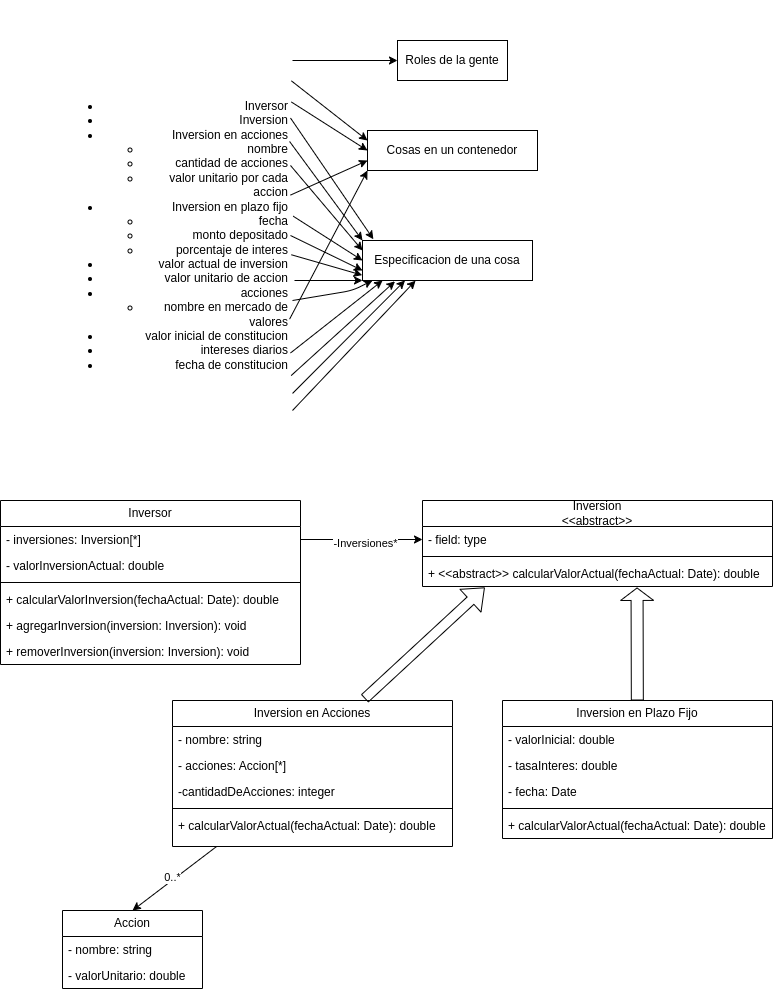

The diagram above was exported from draw.io. Its source (the exported page's mxGraphModel, read from the mxfile embedded in the PNG):
<mxGraphModel dx="1618" dy="706" grid="1" gridSize="10" guides="1" tooltips="1" connect="1" arrows="1" fold="1" page="1" pageScale="1" pageWidth="850" pageHeight="1100" math="0" shadow="0">
  <root>
    <mxCell id="0" />
    <mxCell id="1" parent="0" />
    <mxCell id="190" style="edgeStyle=none;html=1;entryX=0;entryY=0.5;entryDx=0;entryDy=0;" parent="1" target="173" edge="1">
      <mxGeometry relative="1" as="geometry">
        <mxPoint x="350" y="70" as="sourcePoint" />
      </mxGeometry>
    </mxCell>
    <mxCell id="191" style="edgeStyle=none;html=1;entryX=0.064;entryY=-0.032;entryDx=0;entryDy=0;exitX=1;exitY=0.25;exitDx=0;exitDy=0;entryPerimeter=0;" parent="1" source="3" target="177" edge="1">
      <mxGeometry relative="1" as="geometry" />
    </mxCell>
    <mxCell id="192" style="edgeStyle=none;html=1;entryX=0;entryY=0.25;entryDx=0;entryDy=0;exitX=1.004;exitY=0.171;exitDx=0;exitDy=0;exitPerimeter=0;" parent="1" source="3" target="176" edge="1">
      <mxGeometry relative="1" as="geometry" />
    </mxCell>
    <mxCell id="193" style="edgeStyle=none;html=1;entryX=0;entryY=1;entryDx=0;entryDy=0;exitX=0.996;exitY=0.678;exitDx=0;exitDy=0;exitPerimeter=0;" parent="1" source="3" target="176" edge="1">
      <mxGeometry relative="1" as="geometry" />
    </mxCell>
    <mxCell id="194" style="edgeStyle=none;html=1;entryX=0;entryY=0.75;entryDx=0;entryDy=0;exitX=1;exitY=0.414;exitDx=0;exitDy=0;exitPerimeter=0;" parent="1" source="3" target="176" edge="1">
      <mxGeometry relative="1" as="geometry" />
    </mxCell>
    <mxCell id="195" style="edgeStyle=none;html=1;entryX=0;entryY=0.5;entryDx=0;entryDy=0;exitX=1.004;exitY=0.216;exitDx=0;exitDy=0;exitPerimeter=0;" parent="1" source="3" target="176" edge="1">
      <mxGeometry relative="1" as="geometry" />
    </mxCell>
    <mxCell id="196" style="edgeStyle=none;html=1;entryX=0;entryY=0;entryDx=0;entryDy=0;exitX=0.996;exitY=0.3;exitDx=0;exitDy=0;exitPerimeter=0;" parent="1" source="3" target="177" edge="1">
      <mxGeometry relative="1" as="geometry" />
    </mxCell>
    <mxCell id="197" style="edgeStyle=none;html=1;entryX=0;entryY=0.25;entryDx=0;entryDy=0;exitX=1;exitY=0.351;exitDx=0;exitDy=0;exitPerimeter=0;" parent="1" source="3" target="177" edge="1">
      <mxGeometry relative="1" as="geometry" />
    </mxCell>
    <mxCell id="198" style="edgeStyle=none;html=1;exitX=1.012;exitY=0.459;exitDx=0;exitDy=0;exitPerimeter=0;entryX=0;entryY=0.5;entryDx=0;entryDy=0;" parent="1" source="3" target="177" edge="1">
      <mxGeometry relative="1" as="geometry" />
    </mxCell>
    <mxCell id="199" style="edgeStyle=none;html=1;entryX=0;entryY=0.75;entryDx=0;entryDy=0;exitX=1;exitY=0.5;exitDx=0;exitDy=0;" parent="1" source="3" target="177" edge="1">
      <mxGeometry relative="1" as="geometry" />
    </mxCell>
    <mxCell id="200" style="edgeStyle=none;html=1;entryX=-0.002;entryY=0.866;entryDx=0;entryDy=0;exitX=1.004;exitY=0.541;exitDx=0;exitDy=0;exitPerimeter=0;entryPerimeter=0;" parent="1" source="3" target="177" edge="1">
      <mxGeometry relative="1" as="geometry" />
    </mxCell>
    <mxCell id="201" style="edgeStyle=none;html=1;entryX=0;entryY=1;entryDx=0;entryDy=0;" parent="1" target="177" edge="1">
      <mxGeometry relative="1" as="geometry">
        <mxPoint x="352" y="290" as="sourcePoint" />
      </mxGeometry>
    </mxCell>
    <mxCell id="3" value="&lt;ul&gt;&lt;li&gt;Inversor&lt;/li&gt;&lt;li&gt;Inversion&lt;/li&gt;&lt;li&gt;Inversion en acciones&lt;/li&gt;&lt;ul&gt;&lt;li&gt;nombre&lt;/li&gt;&lt;li&gt;cantidad de acciones&lt;/li&gt;&lt;li&gt;valor unitario por cada accion&lt;/li&gt;&lt;/ul&gt;&lt;li&gt;Inversion en plazo fijo&lt;/li&gt;&lt;ul&gt;&lt;li&gt;fecha&lt;/li&gt;&lt;li&gt;monto depositado&lt;/li&gt;&lt;li&gt;porcentaje de interes&lt;/li&gt;&lt;/ul&gt;&lt;li&gt;valor actual de inversion&lt;/li&gt;&lt;li&gt;valor unitario de accion&lt;/li&gt;&lt;li&gt;acciones&lt;/li&gt;&lt;ul&gt;&lt;li&gt;nombre en mercado de valores&lt;/li&gt;&lt;/ul&gt;&lt;li&gt;valor inicial de constitucion&lt;/li&gt;&lt;li&gt;intereses diarios&lt;/li&gt;&lt;li&gt;fecha de constitucion&lt;/li&gt;&lt;/ul&gt;" style="text;strokeColor=none;fillColor=none;html=1;whiteSpace=wrap;verticalAlign=middle;overflow=hidden;align=right;" parent="1" vertex="1">
      <mxGeometry x="120" y="10" width="228" height="470" as="geometry" />
    </mxCell>
    <mxCell id="4" value="Inversion&lt;div&gt;&lt;span style=&quot;color: rgb(0, 0, 0);&quot;&gt;&amp;lt;&amp;lt;abstract&amp;gt;&amp;gt;&lt;/span&gt;&lt;/div&gt;" style="swimlane;fontStyle=0;childLayout=stackLayout;horizontal=1;startSize=26;fillColor=none;horizontalStack=0;resizeParent=1;resizeParentMax=0;resizeLast=0;collapsible=1;marginBottom=0;whiteSpace=wrap;html=1;" parent="1" vertex="1">
      <mxGeometry x="480" y="510" width="350" height="86" as="geometry" />
    </mxCell>
    <mxCell id="7" value="- field: type" style="text;strokeColor=none;fillColor=none;align=left;verticalAlign=top;spacingLeft=4;spacingRight=4;overflow=hidden;rotatable=0;points=[[0,0.5],[1,0.5]];portConstraint=eastwest;whiteSpace=wrap;html=1;" parent="4" vertex="1">
      <mxGeometry y="26" width="350" height="26" as="geometry" />
    </mxCell>
    <mxCell id="55" value="" style="line;strokeWidth=1;fillColor=none;align=left;verticalAlign=middle;spacingTop=-1;spacingLeft=3;spacingRight=3;rotatable=0;labelPosition=right;points=[];portConstraint=eastwest;strokeColor=inherit;" parent="4" vertex="1">
      <mxGeometry y="52" width="350" height="8" as="geometry" />
    </mxCell>
    <mxCell id="56" value="+ &amp;lt;&amp;lt;abstract&amp;gt;&amp;gt; calcularValorActual(fechaActual: Date): double" style="text;strokeColor=none;fillColor=none;align=left;verticalAlign=top;spacingLeft=4;spacingRight=4;overflow=hidden;rotatable=0;points=[[0,0.5],[1,0.5]];portConstraint=eastwest;whiteSpace=wrap;html=1;" parent="4" vertex="1">
      <mxGeometry y="60" width="350" height="26" as="geometry" />
    </mxCell>
    <mxCell id="8" value="Inversor" style="swimlane;fontStyle=0;childLayout=stackLayout;horizontal=1;startSize=26;fillColor=none;horizontalStack=0;resizeParent=1;resizeParentMax=0;resizeLast=0;collapsible=1;marginBottom=0;whiteSpace=wrap;html=1;" parent="1" vertex="1">
      <mxGeometry x="58" y="510" width="300" height="164" as="geometry" />
    </mxCell>
    <mxCell id="9" value="- inversiones: Inversion[*]" style="text;strokeColor=none;fillColor=none;align=left;verticalAlign=top;spacingLeft=4;spacingRight=4;overflow=hidden;rotatable=0;points=[[0,0.5],[1,0.5]];portConstraint=eastwest;whiteSpace=wrap;html=1;" parent="8" vertex="1">
      <mxGeometry y="26" width="300" height="26" as="geometry" />
    </mxCell>
    <mxCell id="10" value="- valorInversionActual: double" style="text;strokeColor=none;fillColor=none;align=left;verticalAlign=top;spacingLeft=4;spacingRight=4;overflow=hidden;rotatable=0;points=[[0,0.5],[1,0.5]];portConstraint=eastwest;whiteSpace=wrap;html=1;" parent="8" vertex="1">
      <mxGeometry y="52" width="300" height="26" as="geometry" />
    </mxCell>
    <mxCell id="53" value="" style="line;strokeWidth=1;fillColor=none;align=left;verticalAlign=middle;spacingTop=-1;spacingLeft=3;spacingRight=3;rotatable=0;labelPosition=right;points=[];portConstraint=eastwest;strokeColor=inherit;" parent="8" vertex="1">
      <mxGeometry y="78" width="300" height="8" as="geometry" />
    </mxCell>
    <mxCell id="54" value="+ calcularValorInversion(fechaActual: Date): double" style="text;strokeColor=none;fillColor=none;align=left;verticalAlign=top;spacingLeft=4;spacingRight=4;overflow=hidden;rotatable=0;points=[[0,0.5],[1,0.5]];portConstraint=eastwest;whiteSpace=wrap;html=1;" parent="8" vertex="1">
      <mxGeometry y="86" width="300" height="26" as="geometry" />
    </mxCell>
    <mxCell id="58" value="+ agregarInversion(inversion: Inversion): void" style="text;strokeColor=none;fillColor=none;align=left;verticalAlign=top;spacingLeft=4;spacingRight=4;overflow=hidden;rotatable=0;points=[[0,0.5],[1,0.5]];portConstraint=eastwest;whiteSpace=wrap;html=1;" parent="8" vertex="1">
      <mxGeometry y="112" width="300" height="26" as="geometry" />
    </mxCell>
    <mxCell id="59" value="+ removerInversion(&lt;span style=&quot;color: rgb(0, 0, 0);&quot;&gt;inversion: Inversion&lt;/span&gt;): void" style="text;strokeColor=none;fillColor=none;align=left;verticalAlign=top;spacingLeft=4;spacingRight=4;overflow=hidden;rotatable=0;points=[[0,0.5],[1,0.5]];portConstraint=eastwest;whiteSpace=wrap;html=1;" parent="8" vertex="1">
      <mxGeometry y="138" width="300" height="26" as="geometry" />
    </mxCell>
    <mxCell id="16" style="edgeStyle=none;html=1;" parent="1" source="9" edge="1">
      <mxGeometry relative="1" as="geometry">
        <mxPoint x="480" y="549" as="targetPoint" />
      </mxGeometry>
    </mxCell>
    <mxCell id="17" value="-Inversiones*" style="edgeLabel;html=1;align=center;verticalAlign=middle;resizable=0;points=[];" parent="16" vertex="1" connectable="0">
      <mxGeometry x="0.0431" y="-3" relative="1" as="geometry">
        <mxPoint as="offset" />
      </mxGeometry>
    </mxCell>
    <mxCell id="30" style="edgeStyle=none;html=1;entryX=0.5;entryY=0;entryDx=0;entryDy=0;" parent="1" source="18" target="26" edge="1">
      <mxGeometry relative="1" as="geometry" />
    </mxCell>
    <mxCell id="31" value="0..*" style="edgeLabel;html=1;align=center;verticalAlign=middle;resizable=0;points=[];" parent="30" vertex="1" connectable="0">
      <mxGeometry x="0.0321" y="-2" relative="1" as="geometry">
        <mxPoint y="-1" as="offset" />
      </mxGeometry>
    </mxCell>
    <mxCell id="18" value="Inversion en Acciones" style="swimlane;fontStyle=0;childLayout=stackLayout;horizontal=1;startSize=26;fillColor=none;horizontalStack=0;resizeParent=1;resizeParentMax=0;resizeLast=0;collapsible=1;marginBottom=0;whiteSpace=wrap;html=1;" parent="1" vertex="1">
      <mxGeometry x="230" y="710" width="280" height="146" as="geometry" />
    </mxCell>
    <mxCell id="19" value="- nombre: string" style="text;strokeColor=none;fillColor=none;align=left;verticalAlign=top;spacingLeft=4;spacingRight=4;overflow=hidden;rotatable=0;points=[[0,0.5],[1,0.5]];portConstraint=eastwest;whiteSpace=wrap;html=1;" parent="18" vertex="1">
      <mxGeometry y="26" width="280" height="26" as="geometry" />
    </mxCell>
    <mxCell id="60" value="- acciones: Accion[*]" style="text;strokeColor=none;fillColor=none;align=left;verticalAlign=top;spacingLeft=4;spacingRight=4;overflow=hidden;rotatable=0;points=[[0,0.5],[1,0.5]];portConstraint=eastwest;whiteSpace=wrap;html=1;" parent="18" vertex="1">
      <mxGeometry y="52" width="280" height="26" as="geometry" />
    </mxCell>
    <mxCell id="20" value="-cantidadDeAcciones: integer" style="text;strokeColor=none;fillColor=none;align=left;verticalAlign=top;spacingLeft=4;spacingRight=4;overflow=hidden;rotatable=0;points=[[0,0.5],[1,0.5]];portConstraint=eastwest;whiteSpace=wrap;html=1;" parent="18" vertex="1">
      <mxGeometry y="78" width="280" height="26" as="geometry" />
    </mxCell>
    <mxCell id="46" value="" style="line;strokeWidth=1;fillColor=none;align=left;verticalAlign=middle;spacingTop=-1;spacingLeft=3;spacingRight=3;rotatable=0;labelPosition=right;points=[];portConstraint=eastwest;strokeColor=inherit;" parent="18" vertex="1">
      <mxGeometry y="104" width="280" height="8" as="geometry" />
    </mxCell>
    <mxCell id="47" value="+ calcularValorActual(fechaActual: Date): double" style="text;strokeColor=none;fillColor=none;align=left;verticalAlign=top;spacingLeft=4;spacingRight=4;overflow=hidden;rotatable=0;points=[[0,0.5],[1,0.5]];portConstraint=eastwest;whiteSpace=wrap;html=1;" parent="18" vertex="1">
      <mxGeometry y="112" width="280" height="34" as="geometry" />
    </mxCell>
    <mxCell id="22" value="Inversion en Plazo Fijo" style="swimlane;fontStyle=0;childLayout=stackLayout;horizontal=1;startSize=26;fillColor=none;horizontalStack=0;resizeParent=1;resizeParentMax=0;resizeLast=0;collapsible=1;marginBottom=0;whiteSpace=wrap;html=1;" parent="1" vertex="1">
      <mxGeometry x="560" y="710" width="270" height="138" as="geometry" />
    </mxCell>
    <mxCell id="23" value="- valorInicial: double" style="text;strokeColor=none;fillColor=none;align=left;verticalAlign=top;spacingLeft=4;spacingRight=4;overflow=hidden;rotatable=0;points=[[0,0.5],[1,0.5]];portConstraint=eastwest;whiteSpace=wrap;html=1;" parent="22" vertex="1">
      <mxGeometry y="26" width="270" height="26" as="geometry" />
    </mxCell>
    <mxCell id="24" value="- tasaInteres: double" style="text;strokeColor=none;fillColor=none;align=left;verticalAlign=top;spacingLeft=4;spacingRight=4;overflow=hidden;rotatable=0;points=[[0,0.5],[1,0.5]];portConstraint=eastwest;whiteSpace=wrap;html=1;" parent="22" vertex="1">
      <mxGeometry y="52" width="270" height="26" as="geometry" />
    </mxCell>
    <mxCell id="25" value="- fecha: Date" style="text;strokeColor=none;fillColor=none;align=left;verticalAlign=top;spacingLeft=4;spacingRight=4;overflow=hidden;rotatable=0;points=[[0,0.5],[1,0.5]];portConstraint=eastwest;whiteSpace=wrap;html=1;" parent="22" vertex="1">
      <mxGeometry y="78" width="270" height="26" as="geometry" />
    </mxCell>
    <mxCell id="34" value="" style="line;strokeWidth=1;fillColor=none;align=left;verticalAlign=middle;spacingTop=-1;spacingLeft=3;spacingRight=3;rotatable=0;labelPosition=right;points=[];portConstraint=eastwest;strokeColor=inherit;" parent="22" vertex="1">
      <mxGeometry y="104" width="270" height="8" as="geometry" />
    </mxCell>
    <mxCell id="35" value="+ calcularValorActual(fechaActual: Date): double" style="text;strokeColor=none;fillColor=none;align=left;verticalAlign=top;spacingLeft=4;spacingRight=4;overflow=hidden;rotatable=0;points=[[0,0.5],[1,0.5]];portConstraint=eastwest;whiteSpace=wrap;html=1;" parent="22" vertex="1">
      <mxGeometry y="112" width="270" height="26" as="geometry" />
    </mxCell>
    <mxCell id="26" value="Accion" style="swimlane;fontStyle=0;childLayout=stackLayout;horizontal=1;startSize=26;fillColor=none;horizontalStack=0;resizeParent=1;resizeParentMax=0;resizeLast=0;collapsible=1;marginBottom=0;whiteSpace=wrap;html=1;" parent="1" vertex="1">
      <mxGeometry x="120" y="920" width="140" height="78" as="geometry" />
    </mxCell>
    <mxCell id="27" value="- nombre: string" style="text;strokeColor=none;fillColor=none;align=left;verticalAlign=top;spacingLeft=4;spacingRight=4;overflow=hidden;rotatable=0;points=[[0,0.5],[1,0.5]];portConstraint=eastwest;whiteSpace=wrap;html=1;" parent="26" vertex="1">
      <mxGeometry y="26" width="140" height="26" as="geometry" />
    </mxCell>
    <mxCell id="28" value="- valorUnitario: double" style="text;strokeColor=none;fillColor=none;align=left;verticalAlign=top;spacingLeft=4;spacingRight=4;overflow=hidden;rotatable=0;points=[[0,0.5],[1,0.5]];portConstraint=eastwest;whiteSpace=wrap;html=1;" parent="26" vertex="1">
      <mxGeometry y="52" width="140" height="26" as="geometry" />
    </mxCell>
    <mxCell id="48" style="edgeStyle=none;html=1;exitX=0.686;exitY=-0.013;exitDx=0;exitDy=0;shape=flexArrow;entryX=0.178;entryY=1.037;entryDx=0;entryDy=0;entryPerimeter=0;exitPerimeter=0;" parent="1" source="18" target="56" edge="1">
      <mxGeometry relative="1" as="geometry">
        <mxPoint x="480" y="590" as="targetPoint" />
      </mxGeometry>
    </mxCell>
    <mxCell id="49" style="edgeStyle=none;html=1;shape=flexArrow;width=12;endSize=3.83;entryX=0.613;entryY=1.037;entryDx=0;entryDy=0;entryPerimeter=0;" parent="1" source="22" target="56" edge="1">
      <mxGeometry relative="1" as="geometry">
        <mxPoint x="575" y="650" as="targetPoint" />
        <Array as="points" />
      </mxGeometry>
    </mxCell>
    <mxCell id="173" value="Roles de la gente" style="whiteSpace=wrap;html=1;align=center;" parent="1" vertex="1">
      <mxGeometry x="455" y="50" width="110" height="40" as="geometry" />
    </mxCell>
    <mxCell id="176" value="Cosas en un contenedor" style="whiteSpace=wrap;html=1;align=center;" parent="1" vertex="1">
      <mxGeometry x="425" y="140" width="170" height="40" as="geometry" />
    </mxCell>
    <mxCell id="177" value="&lt;span style=&quot;color: rgb(0, 0, 0);&quot;&gt;Especificacion de una cosa&lt;/span&gt;" style="whiteSpace=wrap;html=1;align=center;" parent="1" vertex="1">
      <mxGeometry x="420" y="250" width="170" height="40" as="geometry" />
    </mxCell>
    <mxCell id="202" style="edgeStyle=none;html=1;" parent="1" edge="1">
      <mxGeometry relative="1" as="geometry">
        <mxPoint x="350" y="310" as="sourcePoint" />
        <mxPoint x="430" y="290" as="targetPoint" />
        <Array as="points">
          <mxPoint x="410" y="300" />
        </Array>
      </mxGeometry>
    </mxCell>
    <mxCell id="203" style="edgeStyle=none;html=1;exitX=1;exitY=0.75;exitDx=0;exitDy=0;entryX=0.118;entryY=1;entryDx=0;entryDy=0;entryPerimeter=0;" parent="1" source="3" target="177" edge="1">
      <mxGeometry relative="1" as="geometry" />
    </mxCell>
    <mxCell id="204" style="edgeStyle=none;html=1;exitX=1.003;exitY=0.798;exitDx=0;exitDy=0;entryX=0.191;entryY=1.021;entryDx=0;entryDy=0;entryPerimeter=0;exitPerimeter=0;" parent="1" source="3" target="177" edge="1">
      <mxGeometry relative="1" as="geometry" />
    </mxCell>
    <mxCell id="205" style="edgeStyle=none;html=1;exitX=1.009;exitY=0.836;exitDx=0;exitDy=0;entryX=0.25;entryY=1;entryDx=0;entryDy=0;exitPerimeter=0;" parent="1" source="3" target="177" edge="1">
      <mxGeometry relative="1" as="geometry" />
    </mxCell>
    <mxCell id="206" style="edgeStyle=none;html=1;entryX=0.312;entryY=1.004;entryDx=0;entryDy=0;entryPerimeter=0;" parent="1" target="177" edge="1">
      <mxGeometry relative="1" as="geometry">
        <mxPoint x="350" y="420" as="sourcePoint" />
      </mxGeometry>
    </mxCell>
  </root>
</mxGraphModel>